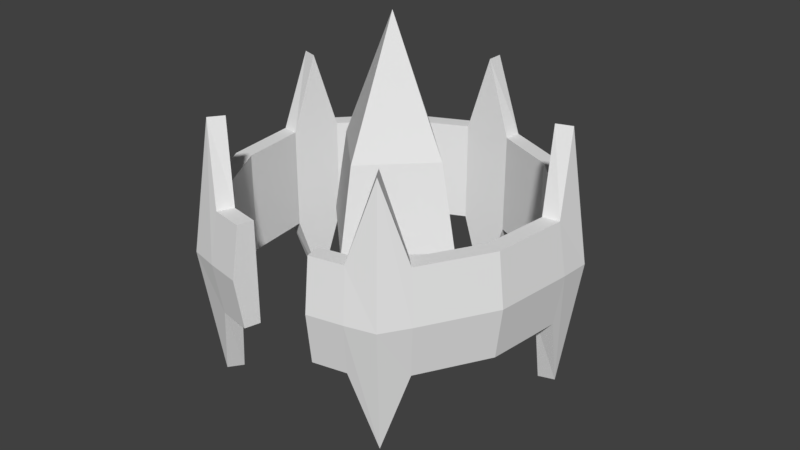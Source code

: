 # Source: animatedPylon01.blend  (saved by Blender 2.79.0; exported with 4.5.12 LTS)
import bpy
from mathutils import Matrix  # noqa: F401  (used for matrix-valued properties, if any)

bpy.ops.wm.read_factory_settings(use_empty=True)
scene = bpy.context.scene
scene.name = 'Scene'

# ---- collections
col_collection_1 = bpy.data.collections.new('Collection 1'); scene.collection.children.link(col_collection_1)

# ---- world
world_world = bpy.data.worlds.new('World'); scene.world = world_world
world_world.color = (0.05088, 0.05088, 0.05088)
world_world.use_sun_shadow = False
world_world.sun_shadow_jitter_overblur = 0.0
world_world.cycles.sampling_method = 'MANUAL'

# ---- meshes
me_animatedpylon01 = bpy.data.meshes.new('animatedPylon01')
me_animatedpylon01.from_pydata([(-0.1825, 0.2512, 0.4028), (-0.1825, 0.2512, 0.5972), (0.1825, 0.2512, 0.4028), (0.1825, 0.2512, 0.5972), (0.2953, -0.09594, 0.4028), (0.2953, -0.09594, 0.5972), (-0.0784, -0.2945, 0.4027), (0.0784, -0.2945, 0.5973), (-0.2953, -0.09594, 0.4028), (-0.2953, -0.09594, 0.5972), (0.1642, 0.2261, 0.5972), (-0.1642, 0.2261, 0.5972), (0.2657, -0.08635, 0.5972), (0.07056, -0.265, 0.5973), (-0.2657, -0.08635, 0.5972), (-0.1642, 0.2261, 0.4028), (0.1642, 0.2261, 0.4028), (0.2657, -0.08635, 0.4028), (-0.07056, -0.265, 0.4027), (-0.2657, -0.08635, 0.4028), (-0.1913, 0.2633, 0.5), (0.1913, 0.2633, 0.5), (0.3095, -0.1006, 0.5), (-0.08218, -0.3087, 0.5), (-0.3095, -0.1006, 0.5), (-0.1383, 0.0, 0.5001), (0.1076, 0.0, 0.66), (-1.953e-08, 0.0, 0.1), (-1.437e-10, 0.1383, 0.5017), (-1.437e-10, -0.1383, 0.5001), (1.921e-08, 0.0, 0.9), (1.336e-08, -0.1076, 0.66), (0.1383, 0.0, 0.5001), (1.336e-08, 0.1076, 0.66), (-0.1076, 0.0, 0.66), (-0.1076, 0.0, 0.34), (-1.365e-08, 0.1076, 0.34), (-1.365e-08, -0.1076, 0.34), (0.1076, 0.0, 0.34), (-0.1829, -0.2518, 0.2565), (-0.1829, -0.2518, 0.7435), (-0.1646, -0.2266, 0.7435), (-0.1646, -0.2266, 0.2565), (-0.204, -0.2808, 0.5), (0.1829, -0.2518, 0.2565), (0.1829, -0.2518, 0.7435), (0.1646, -0.2266, 0.7435), (0.1646, -0.2266, 0.2565), (0.204, -0.2808, 0.5), (0.296, 0.09617, 0.2565), (0.296, 0.09617, 0.7435), (0.2664, 0.08655, 0.7435), (0.2664, 0.08655, 0.2565), (0.3301, 0.1073, 0.5), (-0.296, 0.09617, 0.2565), (-0.296, 0.09617, 0.7435), (-0.2664, 0.08655, 0.7435), (-0.2664, 0.08655, 0.2565), (-0.3301, 0.1073, 0.5), (1.719e-07, 0.3112, 0.2565), (1.719e-07, 0.3112, 0.7435), (1.443e-07, 0.2801, 0.7435), (1.443e-07, 0.2801, 0.2565), (1.815e-07, 0.3471, 0.5), (-0.142, -0.2815, 0.5974), (-0.1278, -0.2533, 0.5974), (-0.142, -0.2815, 0.4026), (-0.1278, -0.2533, 0.4026), (-0.1489, -0.2951, 0.5), (0.2238, -0.2221, 0.5974), (0.2014, -0.1999, 0.5974), (0.2238, -0.2221, 0.4026), (0.2014, -0.1999, 0.4026), (0.2346, -0.2328, 0.5), (0.2804, 0.1443, 0.5974), (0.2523, 0.1298, 0.5974), (0.2804, 0.1443, 0.4026), (0.2523, 0.1298, 0.4026), (0.2939, 0.1512, 0.5), (-0.05056, 0.3112, 0.5974), (-0.0455, 0.2801, 0.5974), (-0.05056, 0.3112, 0.4026), (-0.0455, 0.2801, 0.4026), (-0.053, 0.3262, 0.5), (-0.3116, 0.04809, 0.5974), (-0.2804, 0.04328, 0.5974), (-0.3116, 0.04809, 0.4026), (-0.2804, 0.04328, 0.4026), (-0.3267, 0.05041, 0.5), (-0.2238, -0.2221, 0.4026), (-0.2014, -0.1999, 0.4026), (-0.2346, -0.2328, 0.5), (-0.2238, -0.2221, 0.5974), (-0.2014, -0.1999, 0.5974), (-0.2804, 0.1443, 0.4026), (-0.2523, 0.1298, 0.4026), (-0.2939, 0.1512, 0.5), (-0.2804, 0.1443, 0.5974), (-0.2523, 0.1298, 0.5974), (0.05056, 0.3112, 0.4026), (0.0455, 0.2801, 0.4026), (0.053, 0.3262, 0.5), (0.05056, 0.3112, 0.5974), (0.0455, 0.2801, 0.5974), (0.3116, 0.04809, 0.4026), (0.2804, 0.04328, 0.4026), (0.3267, 0.05041, 0.5), (0.3116, 0.04809, 0.5974), (0.2804, 0.04328, 0.5974), (0.142, -0.2815, 0.4026), (0.1278, -0.2533, 0.4026), (0.1489, -0.2951, 0.5), (0.142, -0.2815, 0.5974), (0.1278, -0.2533, 0.5974), (0.08218, -0.3087, 0.5), (0.0784, -0.2945, 0.4027), (-0.0784, -0.2945, 0.5973), (-0.07056, -0.265, 0.5973), (0.07056, -0.265, 0.4027)], [], [(101, 102, 3, 21), (106, 107, 5, 22), (111, 112, 7, 114), (91, 92, 9, 24), (96, 97, 1, 20), (84, 9, 14, 85), (64, 116, 117, 65), (69, 5, 12, 70), (79, 1, 11, 80), (74, 3, 10, 75), (80, 11, 15, 82), (89, 8, 19, 90), (109, 115, 118, 110), (99, 2, 16, 100), (104, 4, 17, 105), (94, 0, 15, 95), (85, 14, 19, 87), (65, 117, 18, 67), (70, 12, 17, 72), (75, 10, 16, 77), (94, 96, 20, 0), (89, 91, 24, 8), (109, 111, 114, 115), (104, 106, 22, 4), (99, 101, 21, 2), (36, 27, 35), (36, 28, 32, 38), (38, 32, 29, 37), (32, 28, 33, 26), (26, 30, 31), (33, 34, 30), (29, 31, 34, 25), (31, 30, 34), (35, 27, 37), (28, 25, 34, 33), (26, 33, 30), (32, 26, 31, 29), (25, 35, 37, 29), (27, 38, 37), (27, 36, 38), (28, 36, 35, 25), (66, 68, 43, 39), (93, 41, 42, 90), (66, 39, 42, 67), (92, 40, 41, 93), (68, 64, 40, 43), (71, 73, 48, 44), (113, 46, 47, 110), (71, 44, 47, 72), (112, 45, 46, 113), (73, 69, 45, 48), (76, 78, 53, 49), (108, 51, 52, 105), (76, 49, 52, 77), (107, 50, 51, 108), (78, 74, 50, 53), (86, 88, 58, 54), (98, 56, 57, 95), (86, 54, 57, 87), (97, 55, 56, 98), (88, 84, 55, 58), (81, 83, 63, 59), (81, 59, 62, 82), (103, 61, 62, 100), (102, 60, 61, 103), (83, 79, 60, 63), (23, 116, 64, 68), (6, 66, 67, 18), (6, 23, 68, 66), (41, 65, 67, 42), (40, 64, 65, 41), (22, 5, 69, 73), (4, 71, 72, 17), (4, 22, 73, 71), (46, 70, 72, 47), (45, 69, 70, 46), (21, 3, 74, 78), (2, 76, 77, 16), (2, 21, 78, 76), (51, 75, 77, 52), (50, 74, 75, 51), (20, 1, 79, 83), (0, 81, 82, 15), (0, 20, 83, 81), (61, 80, 82, 62), (60, 79, 80, 61), (24, 9, 84, 88), (8, 86, 87, 19), (8, 24, 88, 86), (56, 85, 87, 57), (55, 84, 85, 56), (9, 92, 93, 14), (14, 93, 90, 19), (39, 43, 91, 89), (39, 89, 90, 42), (43, 40, 92, 91), (1, 97, 98, 11), (11, 98, 95, 15), (54, 58, 96, 94), (54, 94, 95, 57), (58, 55, 97, 96), (3, 102, 103, 10), (10, 103, 100, 16), (59, 63, 101, 99), (59, 99, 100, 62), (63, 60, 102, 101), (5, 107, 108, 12), (12, 108, 105, 17), (49, 53, 106, 104), (49, 104, 105, 52), (53, 50, 107, 106), (7, 112, 113, 13), (13, 113, 110, 118), (44, 48, 111, 109), (44, 109, 110, 47), (48, 45, 112, 111), (116, 23, 6, 18, 117), (115, 114, 7, 13, 118)])
me_animatedpylon01.use_remesh_preserve_volume = False
me_animatedpylon01.use_remesh_preserve_attributes = False
me_animatedpylon01.use_mirror_vertex_groups = False
me_animatedpylon01.update()
arm_armature = bpy.data.armatures.new('Armature')  # bones are not reproduced

# ---- objects
ob_pylonarmature = bpy.data.objects.new('pylonArmature', arm_armature)
ob_animatedpylon01 = bpy.data.objects.new('animatedPylon01', me_animatedpylon01)

# ---- transforms, parenting, visibility, modifiers, constraints
ob_pylonarmature.location = (0.0, 0.0, 0.0)
ob_pylonarmature.lineart.crease_threshold = 0.0
ob_animatedpylon01.parent = ob_pylonarmature
ob_animatedpylon01.location = (0.0, 0.0, 0.0)
ob_animatedpylon01.lineart.crease_threshold = 0.0
_vg = ob_animatedpylon01.vertex_groups.new(name='ring')
_vg.add([0, 1, 2, 3, 4, 5, 6, 7, 8, 9, 10, 11, 12, 13, 14, 15, 16, 17, 18, 19, 20, 21, 22, 23, 24, 39, 40, 41, 42, 43, 44, 45, 46, 47, 48, 49, 50, 51, 52, 53, 54, 55, 56, 57, 58, 59, 60, 61, 62, 63, 64, 65, 66, 67, 68, 69, 70, 71, 72, 73, 74, 75, 76, 77, 78, 79, 80, 81, 82, 83, 84, 85, 86, 87, 88, 89, 90, 91, 92, 93, 94, 95, 96, 97, 98, 99, 100, 101, 102, 103, 104, 105, 106, 107, 108, 109, 110, 111, 112, 113, 114, 115, 116, 117, 118], 1.0, 'REPLACE')
_vg = ob_animatedpylon01.vertex_groups.new(name='crystal')
_vg.add([25, 26, 27, 28, 29, 30, 31, 32, 33, 34, 35, 36, 37, 38], 1.0, 'REPLACE')
_m = ob_animatedpylon01.modifiers.new('Armature', 'ARMATURE')
_m.object = ob_pylonarmature

# ---- collection membership
col_collection_1.objects.link(ob_pylonarmature)
col_collection_1.objects.link(ob_animatedpylon01)

# ---- scene / render settings (as saved in the file)
scene.frame_start = 1; scene.frame_end = 462; scene.frame_set(0)
scene.render.engine = 'BLENDER_EEVEE_NEXT'
scene.render.resolution_percentage = 50
scene.render.fps = 60
scene.render.dither_intensity = 0.0
scene.cycles.use_denoising = False
scene.cycles.samples = 128
scene.cycles.sampling_pattern = 'TABULATED_SOBOL'
scene.cycles.use_adaptive_sampling = False
scene.cycles.use_light_tree = False
scene.cycles.blur_glossy = 0.0
scene.cycles.sample_clamp_indirect = 0.0
scene.view_settings.view_transform = 'Standard'
bpy.context.view_layer.update()

# ---- added for rendering (the .blend has no active camera and no usable light): camera, sun
cam_auto = bpy.data.cameras.new('AutoCamera')
cam_auto.lens = 50.0
cam_auto.sensor_width = 36.0
cam_auto.clip_end = 1000.0
ob_auto_camera = bpy.data.objects.new('AutoCamera', cam_auto)
scene.collection.objects.link(ob_auto_camera)
ob_auto_camera.location = (1.13546, -1.34334, 1.40858)
ob_auto_camera.rotation_euler = (1.09748, -7.21219e-08, 0.694738)
scene.camera = ob_auto_camera
light_auto_sun = bpy.data.lights.new('AutoSun', 'SUN')
light_auto_sun.energy = 3.0
light_auto_sun.angle = 0.0523599
ob_auto_sun = bpy.data.objects.new('AutoSun', light_auto_sun)
scene.collection.objects.link(ob_auto_sun)
ob_auto_sun.rotation_euler = (0.872665, 0.174533, 0.523599)
bpy.context.view_layer.update()
